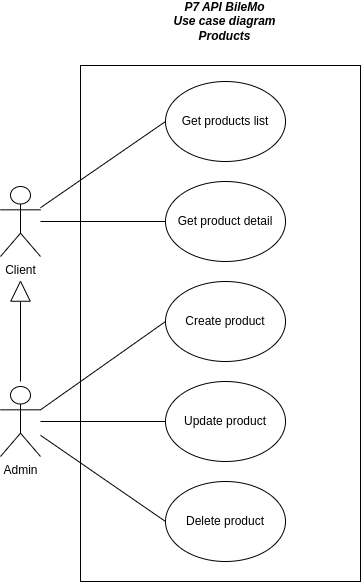

The diagram above was exported from draw.io. Its source (the exported page's mxGraphModel, read from the mxfile embedded in the PNG):
<mxGraphModel dx="1421" dy="737" grid="1" gridSize="10" guides="1" tooltips="1" connect="1" arrows="1" fold="1" page="1" pageScale="1" pageWidth="1169" pageHeight="827" math="0" shadow="0">
  <root>
    <mxCell id="0" />
    <mxCell id="1" parent="0" />
    <mxCell id="oDN8Zq0i9QGgP9AarVan-1" value="" style="rounded=0;whiteSpace=wrap;html=1;" parent="1" vertex="1">
      <mxGeometry x="440" y="84" width="280" height="516" as="geometry" />
    </mxCell>
    <mxCell id="oDN8Zq0i9QGgP9AarVan-2" value="&lt;div&gt;P7 API &lt;strong&gt;BileMo&lt;/strong&gt;&lt;/div&gt;&lt;div&gt;Use case diagram&lt;br&gt;&lt;/div&gt;&lt;div&gt;Products&lt;br&gt;&lt;/div&gt;" style="text;html=1;strokeColor=none;fillColor=none;align=center;verticalAlign=middle;whiteSpace=wrap;rounded=0;fontStyle=3" parent="1" vertex="1">
      <mxGeometry x="497" y="20" width="175" height="40" as="geometry" />
    </mxCell>
    <mxCell id="oDN8Zq0i9QGgP9AarVan-8" value="Client" style="shape=umlActor;verticalLabelPosition=bottom;verticalAlign=top;html=1;outlineConnect=0;" parent="1" vertex="1">
      <mxGeometry x="360" y="205" width="40" height="70" as="geometry" />
    </mxCell>
    <mxCell id="oDN8Zq0i9QGgP9AarVan-10" value="&lt;div&gt;Get products list&lt;/div&gt;" style="ellipse;whiteSpace=wrap;html=1;" parent="1" vertex="1">
      <mxGeometry x="525" y="100" width="120" height="80" as="geometry" />
    </mxCell>
    <mxCell id="oDN8Zq0i9QGgP9AarVan-26" value="" style="endArrow=none;html=1;entryX=0;entryY=0.5;entryDx=0;entryDy=0;" parent="1" source="oDN8Zq0i9QGgP9AarVan-8" target="oDN8Zq0i9QGgP9AarVan-10" edge="1">
      <mxGeometry width="50" height="50" relative="1" as="geometry">
        <mxPoint x="390" y="260" as="sourcePoint" />
        <mxPoint x="500" y="280" as="targetPoint" />
      </mxGeometry>
    </mxCell>
    <mxCell id="QaXhDY_437yNrBhtIcKP-1" value="&lt;div&gt;Get product detail&lt;br&gt;&lt;/div&gt;" style="ellipse;whiteSpace=wrap;html=1;" parent="1" vertex="1">
      <mxGeometry x="525" y="200" width="120" height="80" as="geometry" />
    </mxCell>
    <mxCell id="QaXhDY_437yNrBhtIcKP-2" value="" style="endArrow=none;html=1;entryX=0;entryY=0.5;entryDx=0;entryDy=0;" parent="1" source="oDN8Zq0i9QGgP9AarVan-8" target="QaXhDY_437yNrBhtIcKP-1" edge="1">
      <mxGeometry width="50" height="50" relative="1" as="geometry">
        <mxPoint x="250" y="414" as="sourcePoint" />
        <mxPoint x="380" y="349" as="targetPoint" />
      </mxGeometry>
    </mxCell>
    <mxCell id="2xXiiBy9o5bxsDvbXLU4-1" value="&lt;div&gt;Admin&lt;/div&gt;" style="shape=umlActor;verticalLabelPosition=bottom;verticalAlign=top;html=1;outlineConnect=0;" parent="1" vertex="1">
      <mxGeometry x="360" y="405" width="40" height="70" as="geometry" />
    </mxCell>
    <mxCell id="2xXiiBy9o5bxsDvbXLU4-2" value="&lt;div&gt;Create product&lt;br&gt;&lt;/div&gt;" style="ellipse;whiteSpace=wrap;html=1;" parent="1" vertex="1">
      <mxGeometry x="525" y="300" width="120" height="80" as="geometry" />
    </mxCell>
    <mxCell id="2xXiiBy9o5bxsDvbXLU4-3" value="&lt;div&gt;Update product&lt;br&gt;&lt;/div&gt;" style="ellipse;whiteSpace=wrap;html=1;" parent="1" vertex="1">
      <mxGeometry x="525" y="400" width="120" height="80" as="geometry" />
    </mxCell>
    <mxCell id="2xXiiBy9o5bxsDvbXLU4-4" value="&lt;div&gt;Delete product&lt;br&gt;&lt;/div&gt;" style="ellipse;whiteSpace=wrap;html=1;" parent="1" vertex="1">
      <mxGeometry x="525" y="500" width="120" height="80" as="geometry" />
    </mxCell>
    <mxCell id="2xXiiBy9o5bxsDvbXLU4-5" value="" style="endArrow=none;html=1;entryX=0;entryY=0.5;entryDx=0;entryDy=0;" parent="1" source="2xXiiBy9o5bxsDvbXLU4-1" target="2xXiiBy9o5bxsDvbXLU4-4" edge="1">
      <mxGeometry width="50" height="50" relative="1" as="geometry">
        <mxPoint x="410" y="460" as="sourcePoint" />
        <mxPoint x="975" y="210" as="targetPoint" />
      </mxGeometry>
    </mxCell>
    <mxCell id="2xXiiBy9o5bxsDvbXLU4-6" value="" style="endArrow=none;html=1;entryX=0;entryY=0.5;entryDx=0;entryDy=0;" parent="1" source="2xXiiBy9o5bxsDvbXLU4-1" target="2xXiiBy9o5bxsDvbXLU4-3" edge="1">
      <mxGeometry width="50" height="50" relative="1" as="geometry">
        <mxPoint x="870" y="379.99655172413793" as="sourcePoint" />
        <mxPoint x="995" y="298.1" as="targetPoint" />
      </mxGeometry>
    </mxCell>
    <mxCell id="2xXiiBy9o5bxsDvbXLU4-7" value="" style="endArrow=none;html=1;entryX=0;entryY=0.5;entryDx=0;entryDy=0;exitX=1;exitY=0.3333333333333333;exitDx=0;exitDy=0;exitPerimeter=0;" parent="1" source="2xXiiBy9o5bxsDvbXLU4-1" target="2xXiiBy9o5bxsDvbXLU4-2" edge="1">
      <mxGeometry width="50" height="50" relative="1" as="geometry">
        <mxPoint x="790" y="571.8965517241379" as="sourcePoint" />
        <mxPoint x="915" y="490" as="targetPoint" />
      </mxGeometry>
    </mxCell>
    <mxCell id="2xXiiBy9o5bxsDvbXLU4-8" value="" style="endArrow=none;html=1;rounded=0;" parent="1" edge="1">
      <mxGeometry width="50" height="50" relative="1" as="geometry">
        <mxPoint x="380" y="400" as="sourcePoint" />
        <mxPoint x="380" y="320" as="targetPoint" />
      </mxGeometry>
    </mxCell>
    <mxCell id="2xXiiBy9o5bxsDvbXLU4-9" value="" style="triangle;whiteSpace=wrap;html=1;rotation=-90;" parent="1" vertex="1">
      <mxGeometry x="370" y="300" width="20" height="19.5" as="geometry" />
    </mxCell>
  </root>
</mxGraphModel>